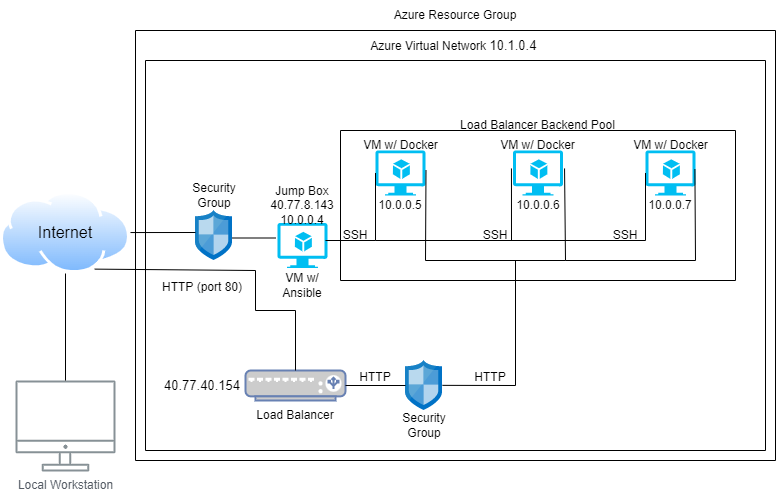

The diagram above was exported from draw.io. Its source (the exported page's mxGraphModel, read from the mxfile embedded in the PNG):
<mxGraphModel dx="1422" dy="781" grid="1" gridSize="10" guides="1" tooltips="1" connect="1" arrows="1" fold="1" page="1" pageScale="1" pageWidth="850" pageHeight="1100" math="0" shadow="0">
  <root>
    <mxCell id="0" />
    <mxCell id="1" parent="0" />
    <mxCell id="5YZZKlY8to2Emp-QnJW3-1" value="Local Workstation" style="sketch=0;outlineConnect=0;gradientColor=none;fontColor=#545B64;strokeColor=none;fillColor=#879196;dashed=0;verticalLabelPosition=bottom;verticalAlign=top;align=center;html=1;fontSize=12;fontStyle=0;aspect=fixed;shape=mxgraph.aws4.illustration_desktop;pointerEvents=1" vertex="1" parent="1">
      <mxGeometry x="40" y="790" width="100" height="91" as="geometry" />
    </mxCell>
    <mxCell id="5YZZKlY8to2Emp-QnJW3-10" value="" style="swimlane;startSize=0;" vertex="1" parent="1">
      <mxGeometry x="160" y="440" width="640" height="430" as="geometry" />
    </mxCell>
    <mxCell id="5YZZKlY8to2Emp-QnJW3-14" value="" style="swimlane;startSize=0;" vertex="1" parent="5YZZKlY8to2Emp-QnJW3-10">
      <mxGeometry x="10" y="30" width="620" height="390" as="geometry" />
    </mxCell>
    <mxCell id="5YZZKlY8to2Emp-QnJW3-23" value="" style="sketch=0;aspect=fixed;html=1;points=[];align=center;image;fontSize=12;image=img/lib/mscae/Network_Security_Groups_Classic.svg;labelBackgroundColor=none;fontColor=#000000;" vertex="1" parent="5YZZKlY8to2Emp-QnJW3-14">
      <mxGeometry x="50" y="150" width="37" height="50" as="geometry" />
    </mxCell>
    <mxCell id="5YZZKlY8to2Emp-QnJW3-27" value="" style="fontColor=#0066CC;verticalAlign=top;verticalLabelPosition=bottom;labelPosition=center;align=center;html=1;outlineConnect=0;fillColor=#CCCCCC;strokeColor=#6881B3;gradientColor=none;gradientDirection=north;strokeWidth=2;shape=mxgraph.networks.load_balancer;labelBackgroundColor=none;fontSize=16;" vertex="1" parent="5YZZKlY8to2Emp-QnJW3-14">
      <mxGeometry x="100" y="310" width="100" height="30" as="geometry" />
    </mxCell>
    <mxCell id="5YZZKlY8to2Emp-QnJW3-28" value="&lt;font style=&quot;font-size: 12px&quot;&gt;HTTP (port 80)&lt;/font&gt;" style="text;html=1;strokeColor=none;fillColor=none;align=center;verticalAlign=middle;whiteSpace=wrap;rounded=0;labelBackgroundColor=none;fontSize=16;fontColor=#000000;" vertex="1" parent="5YZZKlY8to2Emp-QnJW3-14">
      <mxGeometry x="-18" y="210" width="150" height="30" as="geometry" />
    </mxCell>
    <mxCell id="5YZZKlY8to2Emp-QnJW3-29" value="Load Balancer" style="text;html=1;strokeColor=none;fillColor=none;align=center;verticalAlign=middle;whiteSpace=wrap;rounded=0;labelBackgroundColor=none;fontSize=12;fontColor=#000000;" vertex="1" parent="5YZZKlY8to2Emp-QnJW3-14">
      <mxGeometry x="105" y="340" width="90" height="30" as="geometry" />
    </mxCell>
    <mxCell id="5YZZKlY8to2Emp-QnJW3-30" value="&lt;span style=&quot;font-size: 13px ; text-align: left&quot;&gt;40.77.40.154&lt;/span&gt;" style="text;html=1;strokeColor=none;fillColor=none;align=center;verticalAlign=middle;whiteSpace=wrap;rounded=0;labelBackgroundColor=none;fontSize=12;fontColor=#000000;" vertex="1" parent="5YZZKlY8to2Emp-QnJW3-14">
      <mxGeometry x="27" y="310" width="60" height="30" as="geometry" />
    </mxCell>
    <mxCell id="5YZZKlY8to2Emp-QnJW3-31" value="" style="sketch=0;aspect=fixed;html=1;points=[];align=center;image;fontSize=12;image=img/lib/mscae/Network_Security_Groups_Classic.svg;labelBackgroundColor=none;fontColor=#000000;" vertex="1" parent="5YZZKlY8to2Emp-QnJW3-14">
      <mxGeometry x="260" y="300" width="37" height="50" as="geometry" />
    </mxCell>
    <mxCell id="5YZZKlY8to2Emp-QnJW3-32" value="" style="endArrow=none;html=1;rounded=0;fontSize=12;fontColor=#000000;exitX=1;exitY=0.5;exitDx=0;exitDy=0;exitPerimeter=0;" edge="1" parent="5YZZKlY8to2Emp-QnJW3-14" source="5YZZKlY8to2Emp-QnJW3-27">
      <mxGeometry width="50" height="50" relative="1" as="geometry">
        <mxPoint x="200" y="400" as="sourcePoint" />
        <mxPoint x="260" y="325" as="targetPoint" />
      </mxGeometry>
    </mxCell>
    <mxCell id="5YZZKlY8to2Emp-QnJW3-33" value="&lt;font style=&quot;font-size: 12px&quot;&gt;HTTP&lt;/font&gt;" style="text;html=1;strokeColor=none;fillColor=none;align=center;verticalAlign=middle;whiteSpace=wrap;rounded=0;labelBackgroundColor=none;fontSize=16;fontColor=#000000;" vertex="1" parent="5YZZKlY8to2Emp-QnJW3-14">
      <mxGeometry x="205" y="300" width="50" height="30" as="geometry" />
    </mxCell>
    <mxCell id="5YZZKlY8to2Emp-QnJW3-34" value="Security Group" style="text;html=1;strokeColor=none;fillColor=none;align=center;verticalAlign=middle;whiteSpace=wrap;rounded=0;labelBackgroundColor=none;fontSize=12;fontColor=#000000;" vertex="1" parent="5YZZKlY8to2Emp-QnJW3-14">
      <mxGeometry x="38.5" y="120" width="60" height="30" as="geometry" />
    </mxCell>
    <mxCell id="5YZZKlY8to2Emp-QnJW3-35" value="Security Group" style="text;html=1;strokeColor=none;fillColor=none;align=center;verticalAlign=middle;whiteSpace=wrap;rounded=0;labelBackgroundColor=none;fontSize=12;fontColor=#000000;" vertex="1" parent="5YZZKlY8to2Emp-QnJW3-14">
      <mxGeometry x="248.5" y="350" width="60" height="30" as="geometry" />
    </mxCell>
    <mxCell id="5YZZKlY8to2Emp-QnJW3-36" value="" style="verticalLabelPosition=bottom;html=1;verticalAlign=top;align=center;strokeColor=none;fillColor=#00BEF2;shape=mxgraph.azure.virtual_machine_feature;pointerEvents=1;labelBackgroundColor=none;fontSize=12;fontColor=#000000;" vertex="1" parent="5YZZKlY8to2Emp-QnJW3-14">
      <mxGeometry x="132" y="162.5" width="50" height="45" as="geometry" />
    </mxCell>
    <mxCell id="5YZZKlY8to2Emp-QnJW3-37" value="" style="endArrow=none;html=1;rounded=0;fontSize=12;fontColor=#000000;" edge="1" parent="5YZZKlY8to2Emp-QnJW3-14">
      <mxGeometry width="50" height="50" relative="1" as="geometry">
        <mxPoint x="87" y="177.5" as="sourcePoint" />
        <mxPoint x="130" y="177.5" as="targetPoint" />
      </mxGeometry>
    </mxCell>
    <mxCell id="5YZZKlY8to2Emp-QnJW3-38" value="&lt;font style=&quot;font-size: 12px&quot;&gt;Jump Box&lt;br&gt;&lt;span style=&quot;text-align: left&quot;&gt;40.77.8.143&lt;br&gt;&lt;/span&gt;10.0.0.4&lt;/font&gt;" style="text;html=1;strokeColor=none;fillColor=none;align=center;verticalAlign=middle;whiteSpace=wrap;rounded=0;labelBackgroundColor=none;fontSize=12;fontColor=#000000;" vertex="1" parent="5YZZKlY8to2Emp-QnJW3-14">
      <mxGeometry x="127" y="130" width="60" height="30" as="geometry" />
    </mxCell>
    <mxCell id="5YZZKlY8to2Emp-QnJW3-39" value="&lt;font style=&quot;font-size: 12px&quot;&gt;VM w/ Ansible&lt;/font&gt;" style="text;html=1;strokeColor=none;fillColor=none;align=center;verticalAlign=middle;whiteSpace=wrap;rounded=0;labelBackgroundColor=none;fontSize=12;fontColor=#000000;" vertex="1" parent="5YZZKlY8to2Emp-QnJW3-14">
      <mxGeometry x="127" y="210" width="60" height="30" as="geometry" />
    </mxCell>
    <mxCell id="5YZZKlY8to2Emp-QnJW3-40" value="" style="swimlane;startSize=0;labelBackgroundColor=none;fontSize=12;fontColor=#000000;" vertex="1" parent="5YZZKlY8to2Emp-QnJW3-14">
      <mxGeometry x="195" y="70" width="395" height="150" as="geometry">
        <mxRectangle x="195" y="40" width="50" height="40" as="alternateBounds" />
      </mxGeometry>
    </mxCell>
    <mxCell id="5YZZKlY8to2Emp-QnJW3-42" value="" style="verticalLabelPosition=bottom;html=1;verticalAlign=top;align=center;strokeColor=none;fillColor=#00BEF2;shape=mxgraph.azure.virtual_machine_feature;pointerEvents=1;labelBackgroundColor=none;fontSize=12;fontColor=#000000;" vertex="1" parent="5YZZKlY8to2Emp-QnJW3-40">
      <mxGeometry x="35" y="20" width="50" height="45" as="geometry" />
    </mxCell>
    <mxCell id="5YZZKlY8to2Emp-QnJW3-43" value="" style="verticalLabelPosition=bottom;html=1;verticalAlign=top;align=center;strokeColor=none;fillColor=#00BEF2;shape=mxgraph.azure.virtual_machine_feature;pointerEvents=1;labelBackgroundColor=none;fontSize=12;fontColor=#000000;" vertex="1" parent="5YZZKlY8to2Emp-QnJW3-40">
      <mxGeometry x="172.5" y="20" width="50" height="45" as="geometry" />
    </mxCell>
    <mxCell id="5YZZKlY8to2Emp-QnJW3-44" value="" style="verticalLabelPosition=bottom;html=1;verticalAlign=top;align=center;strokeColor=none;fillColor=#00BEF2;shape=mxgraph.azure.virtual_machine_feature;pointerEvents=1;labelBackgroundColor=none;fontSize=12;fontColor=#000000;" vertex="1" parent="5YZZKlY8to2Emp-QnJW3-40">
      <mxGeometry x="305" y="20" width="50" height="45" as="geometry" />
    </mxCell>
    <mxCell id="5YZZKlY8to2Emp-QnJW3-48" value="&lt;font style=&quot;font-size: 12px&quot;&gt;VM w/ Docker&lt;/font&gt;" style="text;html=1;strokeColor=none;fillColor=none;align=center;verticalAlign=middle;whiteSpace=wrap;rounded=0;labelBackgroundColor=none;fontSize=12;fontColor=#000000;" vertex="1" parent="5YZZKlY8to2Emp-QnJW3-40">
      <mxGeometry x="18" width="85" height="30" as="geometry" />
    </mxCell>
    <mxCell id="5YZZKlY8to2Emp-QnJW3-49" value="&lt;font style=&quot;font-size: 12px&quot;&gt;VM w/ Docker&lt;/font&gt;" style="text;html=1;strokeColor=none;fillColor=none;align=center;verticalAlign=middle;whiteSpace=wrap;rounded=0;labelBackgroundColor=none;fontSize=12;fontColor=#000000;" vertex="1" parent="5YZZKlY8to2Emp-QnJW3-40">
      <mxGeometry x="155" width="85" height="30" as="geometry" />
    </mxCell>
    <mxCell id="5YZZKlY8to2Emp-QnJW3-50" value="&lt;font style=&quot;font-size: 12px&quot;&gt;VM w/ Docker&lt;/font&gt;" style="text;html=1;strokeColor=none;fillColor=none;align=center;verticalAlign=middle;whiteSpace=wrap;rounded=0;labelBackgroundColor=none;fontSize=12;fontColor=#000000;" vertex="1" parent="5YZZKlY8to2Emp-QnJW3-40">
      <mxGeometry x="287.5" width="85" height="30" as="geometry" />
    </mxCell>
    <mxCell id="5YZZKlY8to2Emp-QnJW3-51" value="10.0.0.5" style="text;html=1;strokeColor=none;fillColor=none;align=center;verticalAlign=middle;whiteSpace=wrap;rounded=0;labelBackgroundColor=none;fontSize=12;fontColor=#000000;" vertex="1" parent="5YZZKlY8to2Emp-QnJW3-40">
      <mxGeometry x="30" y="60" width="60" height="30" as="geometry" />
    </mxCell>
    <mxCell id="5YZZKlY8to2Emp-QnJW3-52" value="10.0.0.6" style="text;html=1;strokeColor=none;fillColor=none;align=center;verticalAlign=middle;whiteSpace=wrap;rounded=0;labelBackgroundColor=none;fontSize=12;fontColor=#000000;" vertex="1" parent="5YZZKlY8to2Emp-QnJW3-40">
      <mxGeometry x="167.5" y="60" width="60" height="30" as="geometry" />
    </mxCell>
    <mxCell id="5YZZKlY8to2Emp-QnJW3-53" value="10.0.0.7" style="text;html=1;strokeColor=none;fillColor=none;align=center;verticalAlign=middle;whiteSpace=wrap;rounded=0;labelBackgroundColor=none;fontSize=12;fontColor=#000000;" vertex="1" parent="5YZZKlY8to2Emp-QnJW3-40">
      <mxGeometry x="300" y="60" width="60" height="30" as="geometry" />
    </mxCell>
    <mxCell id="5YZZKlY8to2Emp-QnJW3-54" value="" style="endArrow=none;html=1;rounded=0;fontSize=12;fontColor=#000000;entryX=0;entryY=0.5;entryDx=0;entryDy=0;entryPerimeter=0;" edge="1" parent="5YZZKlY8to2Emp-QnJW3-40" target="5YZZKlY8to2Emp-QnJW3-42">
      <mxGeometry width="50" height="50" relative="1" as="geometry">
        <mxPoint x="-15" y="110" as="sourcePoint" />
        <mxPoint x="35" y="60" as="targetPoint" />
        <Array as="points">
          <mxPoint x="35" y="110" />
        </Array>
      </mxGeometry>
    </mxCell>
    <mxCell id="5YZZKlY8to2Emp-QnJW3-55" value="" style="endArrow=none;html=1;rounded=0;fontSize=12;fontColor=#000000;entryX=-0.031;entryY=0.399;entryDx=0;entryDy=0;entryPerimeter=0;" edge="1" parent="5YZZKlY8to2Emp-QnJW3-40" target="5YZZKlY8to2Emp-QnJW3-43">
      <mxGeometry width="50" height="50" relative="1" as="geometry">
        <mxPoint x="35" y="110" as="sourcePoint" />
        <mxPoint x="85" y="60" as="targetPoint" />
        <Array as="points">
          <mxPoint x="171" y="110" />
        </Array>
      </mxGeometry>
    </mxCell>
    <mxCell id="5YZZKlY8to2Emp-QnJW3-56" value="" style="endArrow=none;html=1;rounded=0;fontSize=12;fontColor=#000000;entryX=0;entryY=0.5;entryDx=0;entryDy=0;entryPerimeter=0;" edge="1" parent="5YZZKlY8to2Emp-QnJW3-40" target="5YZZKlY8to2Emp-QnJW3-44">
      <mxGeometry width="50" height="50" relative="1" as="geometry">
        <mxPoint x="167.5" y="110" as="sourcePoint" />
        <mxPoint x="217.5" y="60" as="targetPoint" />
        <Array as="points">
          <mxPoint x="305" y="110" />
        </Array>
      </mxGeometry>
    </mxCell>
    <mxCell id="5YZZKlY8to2Emp-QnJW3-57" value="SSH" style="text;html=1;strokeColor=none;fillColor=none;align=center;verticalAlign=middle;whiteSpace=wrap;rounded=0;labelBackgroundColor=none;fontSize=12;fontColor=#000000;" vertex="1" parent="5YZZKlY8to2Emp-QnJW3-40">
      <mxGeometry x="125" y="90" width="60" height="30" as="geometry" />
    </mxCell>
    <mxCell id="5YZZKlY8to2Emp-QnJW3-58" value="SSH" style="text;html=1;strokeColor=none;fillColor=none;align=center;verticalAlign=middle;whiteSpace=wrap;rounded=0;labelBackgroundColor=none;fontSize=12;fontColor=#000000;" vertex="1" parent="5YZZKlY8to2Emp-QnJW3-40">
      <mxGeometry x="-15" y="90" width="60" height="30" as="geometry" />
    </mxCell>
    <mxCell id="5YZZKlY8to2Emp-QnJW3-59" value="SSH" style="text;html=1;strokeColor=none;fillColor=none;align=center;verticalAlign=middle;whiteSpace=wrap;rounded=0;labelBackgroundColor=none;fontSize=12;fontColor=#000000;" vertex="1" parent="5YZZKlY8to2Emp-QnJW3-40">
      <mxGeometry x="255" y="90" width="60" height="30" as="geometry" />
    </mxCell>
    <mxCell id="5YZZKlY8to2Emp-QnJW3-63" value="" style="endArrow=none;html=1;rounded=0;fontSize=12;fontColor=#000000;entryX=1.031;entryY=0.399;entryDx=0;entryDy=0;entryPerimeter=0;" edge="1" parent="5YZZKlY8to2Emp-QnJW3-40" target="5YZZKlY8to2Emp-QnJW3-43">
      <mxGeometry width="50" height="50" relative="1" as="geometry">
        <mxPoint x="172.5" y="130" as="sourcePoint" />
        <mxPoint x="222.5" y="80" as="targetPoint" />
        <Array as="points">
          <mxPoint x="225" y="130" />
        </Array>
      </mxGeometry>
    </mxCell>
    <mxCell id="5YZZKlY8to2Emp-QnJW3-64" value="" style="endArrow=none;html=1;rounded=0;fontSize=12;fontColor=#000000;entryX=0.988;entryY=0.415;entryDx=0;entryDy=0;entryPerimeter=0;" edge="1" parent="5YZZKlY8to2Emp-QnJW3-40" target="5YZZKlY8to2Emp-QnJW3-44">
      <mxGeometry width="50" height="50" relative="1" as="geometry">
        <mxPoint x="225" y="130" as="sourcePoint" />
        <mxPoint x="275" y="80" as="targetPoint" />
        <Array as="points">
          <mxPoint x="355" y="130" />
        </Array>
      </mxGeometry>
    </mxCell>
    <mxCell id="5YZZKlY8to2Emp-QnJW3-65" value="" style="endArrow=none;html=1;rounded=0;fontSize=12;fontColor=#000000;" edge="1" parent="5YZZKlY8to2Emp-QnJW3-40">
      <mxGeometry width="50" height="50" relative="1" as="geometry">
        <mxPoint x="175" y="130" as="sourcePoint" />
        <mxPoint x="85.5" y="40" as="targetPoint" />
        <Array as="points">
          <mxPoint x="85" y="130" />
        </Array>
      </mxGeometry>
    </mxCell>
    <mxCell id="5YZZKlY8to2Emp-QnJW3-41" value="Load Balancer Backend Pool" style="text;html=1;strokeColor=none;fillColor=none;align=center;verticalAlign=middle;whiteSpace=wrap;rounded=0;labelBackgroundColor=none;fontSize=12;fontColor=#000000;" vertex="1" parent="5YZZKlY8to2Emp-QnJW3-14">
      <mxGeometry x="310" y="50" width="165" height="30" as="geometry" />
    </mxCell>
    <mxCell id="5YZZKlY8to2Emp-QnJW3-62" value="" style="endArrow=none;html=1;rounded=0;fontSize=12;fontColor=#000000;exitX=0.999;exitY=0.497;exitDx=0;exitDy=0;exitPerimeter=0;" edge="1" parent="5YZZKlY8to2Emp-QnJW3-14" source="5YZZKlY8to2Emp-QnJW3-31">
      <mxGeometry width="50" height="50" relative="1" as="geometry">
        <mxPoint x="300" y="401" as="sourcePoint" />
        <mxPoint x="370" y="200" as="targetPoint" />
        <Array as="points">
          <mxPoint x="370" y="325" />
        </Array>
      </mxGeometry>
    </mxCell>
    <mxCell id="5YZZKlY8to2Emp-QnJW3-67" value="&lt;font style=&quot;font-size: 12px&quot;&gt;HTTP&lt;/font&gt;" style="text;html=1;strokeColor=none;fillColor=none;align=center;verticalAlign=middle;whiteSpace=wrap;rounded=0;labelBackgroundColor=none;fontSize=16;fontColor=#000000;" vertex="1" parent="5YZZKlY8to2Emp-QnJW3-14">
      <mxGeometry x="320" y="300" width="50" height="30" as="geometry" />
    </mxCell>
    <mxCell id="5YZZKlY8to2Emp-QnJW3-18" value="Azure Virtual Network&amp;nbsp;&lt;span style=&quot;font-size: 13px&quot;&gt;10.1.0.4&lt;/span&gt;&amp;nbsp;" style="text;html=1;strokeColor=none;fillColor=none;align=center;verticalAlign=middle;whiteSpace=wrap;rounded=0;" vertex="1" parent="5YZZKlY8to2Emp-QnJW3-10">
      <mxGeometry x="155" width="330" height="30" as="geometry" />
    </mxCell>
    <mxCell id="5YZZKlY8to2Emp-QnJW3-11" value="" style="aspect=fixed;perimeter=ellipsePerimeter;html=1;align=center;shadow=0;dashed=0;spacingTop=3;image;image=img/lib/active_directory/internet_cloud.svg;" vertex="1" parent="1">
      <mxGeometry x="25" y="601.1" width="130" height="81.9" as="geometry" />
    </mxCell>
    <mxCell id="5YZZKlY8to2Emp-QnJW3-17" value="Azure Resource Group" style="text;html=1;strokeColor=none;fillColor=none;align=center;verticalAlign=middle;whiteSpace=wrap;rounded=0;" vertex="1" parent="1">
      <mxGeometry x="200" y="410" width="560" height="30" as="geometry" />
    </mxCell>
    <mxCell id="5YZZKlY8to2Emp-QnJW3-21" value="" style="endArrow=none;html=1;rounded=0;fontColor=#000000;" edge="1" parent="1" target="5YZZKlY8to2Emp-QnJW3-11">
      <mxGeometry width="50" height="50" relative="1" as="geometry">
        <mxPoint x="90" y="790.06" as="sourcePoint" />
        <mxPoint x="140" y="740.06" as="targetPoint" />
      </mxGeometry>
    </mxCell>
    <mxCell id="5YZZKlY8to2Emp-QnJW3-22" value="&lt;font style=&quot;font-size: 16px&quot;&gt;Internet&lt;/font&gt;" style="text;html=1;strokeColor=none;fillColor=none;align=center;verticalAlign=middle;whiteSpace=wrap;rounded=0;labelBackgroundColor=none;fontColor=#000000;" vertex="1" parent="1">
      <mxGeometry x="60" y="627.05" width="60" height="30" as="geometry" />
    </mxCell>
    <mxCell id="5YZZKlY8to2Emp-QnJW3-24" value="" style="endArrow=none;html=1;rounded=0;fontSize=16;fontColor=#000000;entryX=0;entryY=0.44;entryDx=0;entryDy=0;entryPerimeter=0;" edge="1" parent="1" source="5YZZKlY8to2Emp-QnJW3-11" target="5YZZKlY8to2Emp-QnJW3-23">
      <mxGeometry width="50" height="50" relative="1" as="geometry">
        <mxPoint x="155" y="640" as="sourcePoint" />
        <mxPoint x="205" y="590" as="targetPoint" />
      </mxGeometry>
    </mxCell>
    <mxCell id="5YZZKlY8to2Emp-QnJW3-25" value="" style="endArrow=none;html=1;rounded=0;fontSize=16;fontColor=#000000;entryX=0.5;entryY=0;entryDx=0;entryDy=0;entryPerimeter=0;exitX=0.75;exitY=1;exitDx=0;exitDy=0;" edge="1" parent="1" source="5YZZKlY8to2Emp-QnJW3-11" target="5YZZKlY8to2Emp-QnJW3-27">
      <mxGeometry width="50" height="50" relative="1" as="geometry">
        <mxPoint x="140" y="677.05" as="sourcePoint" />
        <mxPoint x="330" y="680" as="targetPoint" />
        <Array as="points">
          <mxPoint x="280" y="680" />
          <mxPoint x="280" y="720" />
          <mxPoint x="320" y="720" />
        </Array>
      </mxGeometry>
    </mxCell>
  </root>
</mxGraphModel>